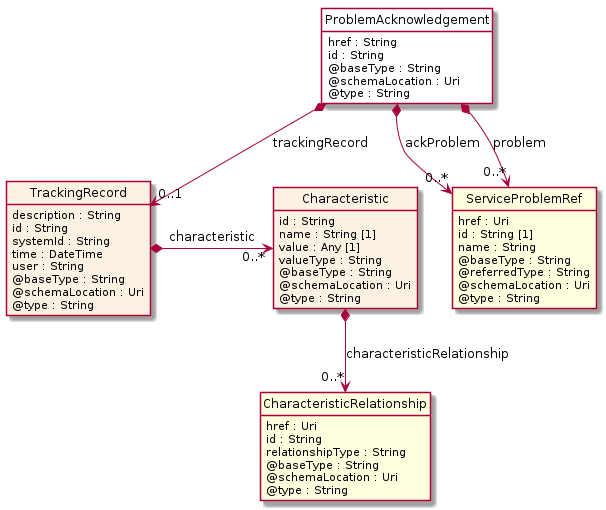

The diagram above was rendered by PlantUML. Its source (embedded in the PNG):
@startuml
hide circle
hide methods
hide stereotype
show <<Enumeration>> stereotype
skinparam class {
   BackgroundColor<<Enumeration>> #E6F5F7
   BackgroundColor<<Ref>> #FFFFE0
   BackgroundColor<<Pivot>> #FFFFFFF
   BackgroundColor<<SimpleType>> #E2F0DA
   BackgroundColor #FCF2E3
}

class ProblemAcknowledgement <<Pivot>> {
    href : String
    id : String
    @baseType : String
    @schemaLocation : Uri
    @type : String
}

class ServiceProblemRef  <<Ref>> {
    href : Uri
    id : String [1]
    name : String
    @baseType : String
    @referredType : String
    @schemaLocation : Uri
    @type : String
}

class TrackingRecord  {
    description : String
    id : String
    systemId : String
    time : DateTime
    user : String
    @baseType : String
    @schemaLocation : Uri
    @type : String
}

class Characteristic  {
    id : String
    name : String [1]
    value : Any [1]
    valueType : String
    @baseType : String
    @schemaLocation : Uri
    @type : String
}

class CharacteristicRelationship  <<Ref>> {
    href : Uri
    id : String
    relationshipType : String
    @baseType : String
    @schemaLocation : Uri
    @type : String
}

ProblemAcknowledgement *-->  "0..*" ServiceProblemRef : ackProblem

ProblemAcknowledgement *-->  "0..*" ServiceProblemRef : problem

ProblemAcknowledgement *-->  "0..1" TrackingRecord : trackingRecord

TrackingRecord *-right-> "0..*" Characteristic : characteristic

Characteristic *-->  "0..*" CharacteristicRelationship : characteristicRelationship

@enduml